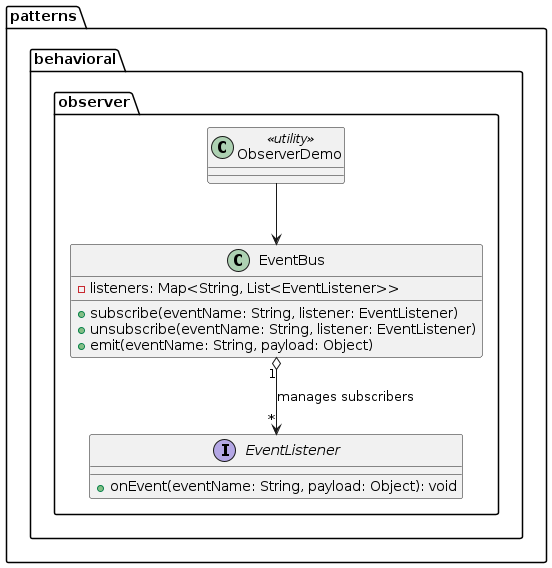

The diagram above was rendered by PlantUML. Its source (embedded in the PNG):
@startuml
package patterns.behavioral.observer {
  interface EventListener {
    + onEvent(eventName: String, payload: Object): void
  }

  class EventBus {
    - listeners: Map<String, List<EventListener>>
    + subscribe(eventName: String, listener: EventListener)
    + unsubscribe(eventName: String, listener: EventListener)
    + emit(eventName: String, payload: Object)
  }

  class ObserverDemo <<utility>>

  EventBus "1" o--> "*" EventListener : manages subscribers
  ObserverDemo --> EventBus
}
@enduml